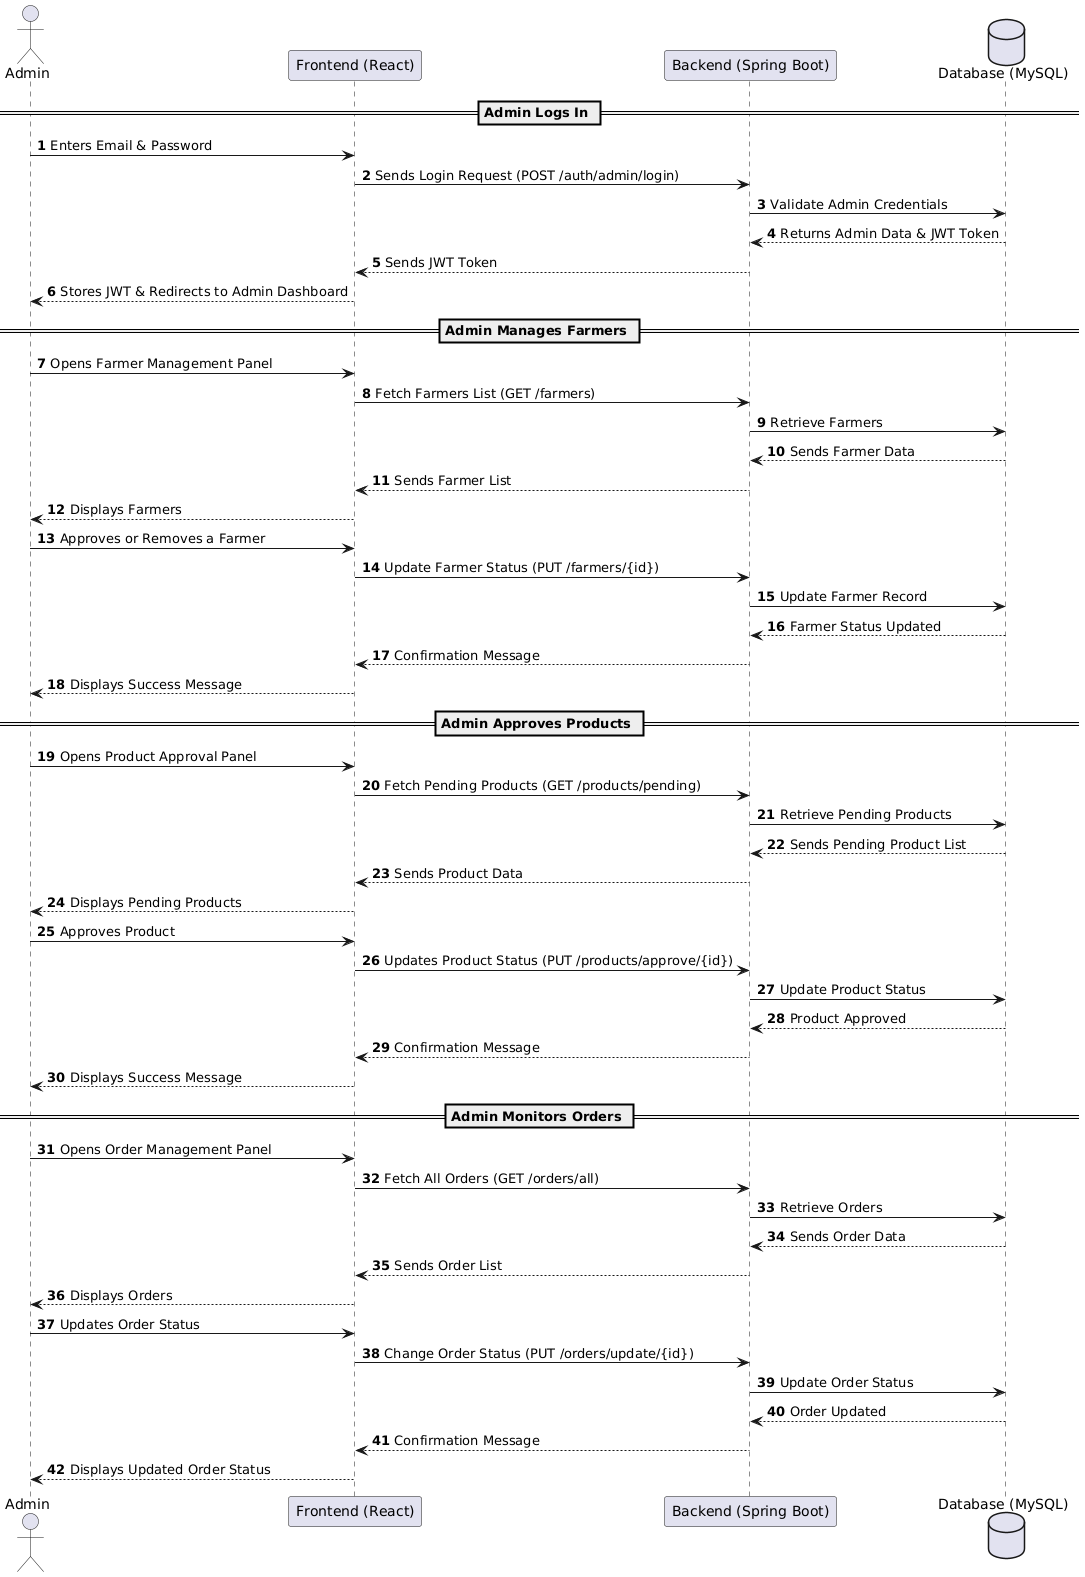

The diagram above was rendered by PlantUML. Its source (embedded in the PNG):
@startuml
autonumber

actor Admin
participant "Frontend (React)" as Frontend
participant "Backend (Spring Boot)" as Backend
database "Database (MySQL)" as DB

== Admin Logs In ==
Admin -> Frontend : Enters Email & Password
Frontend -> Backend : Sends Login Request (POST /auth/admin/login)
Backend -> DB : Validate Admin Credentials
DB --> Backend : Returns Admin Data & JWT Token
Backend --> Frontend : Sends JWT Token
Frontend --> Admin : Stores JWT & Redirects to Admin Dashboard

== Admin Manages Farmers ==
Admin -> Frontend : Opens Farmer Management Panel
Frontend -> Backend : Fetch Farmers List (GET /farmers)
Backend -> DB : Retrieve Farmers
DB --> Backend : Sends Farmer Data
Backend --> Frontend : Sends Farmer List
Frontend --> Admin : Displays Farmers
Admin -> Frontend : Approves or Removes a Farmer
Frontend -> Backend : Update Farmer Status (PUT /farmers/{id})
Backend -> DB : Update Farmer Record
DB --> Backend : Farmer Status Updated
Backend --> Frontend : Confirmation Message
Frontend --> Admin : Displays Success Message

== Admin Approves Products ==
Admin -> Frontend : Opens Product Approval Panel
Frontend -> Backend : Fetch Pending Products (GET /products/pending)
Backend -> DB : Retrieve Pending Products
DB --> Backend : Sends Pending Product List
Backend --> Frontend : Sends Product Data
Frontend --> Admin : Displays Pending Products
Admin -> Frontend : Approves Product
Frontend -> Backend : Updates Product Status (PUT /products/approve/{id})
Backend -> DB : Update Product Status
DB --> Backend : Product Approved
Backend --> Frontend : Confirmation Message
Frontend --> Admin : Displays Success Message

== Admin Monitors Orders ==
Admin -> Frontend : Opens Order Management Panel
Frontend -> Backend : Fetch All Orders (GET /orders/all)
Backend -> DB : Retrieve Orders
DB --> Backend : Sends Order Data
Backend --> Frontend : Sends Order List
Frontend --> Admin : Displays Orders
Admin -> Frontend : Updates Order Status
Frontend -> Backend : Change Order Status (PUT /orders/update/{id})
Backend -> DB : Update Order Status
DB --> Backend : Order Updated
Backend --> Frontend : Confirmation Message
Frontend --> Admin : Displays Updated Order Status
@enduml